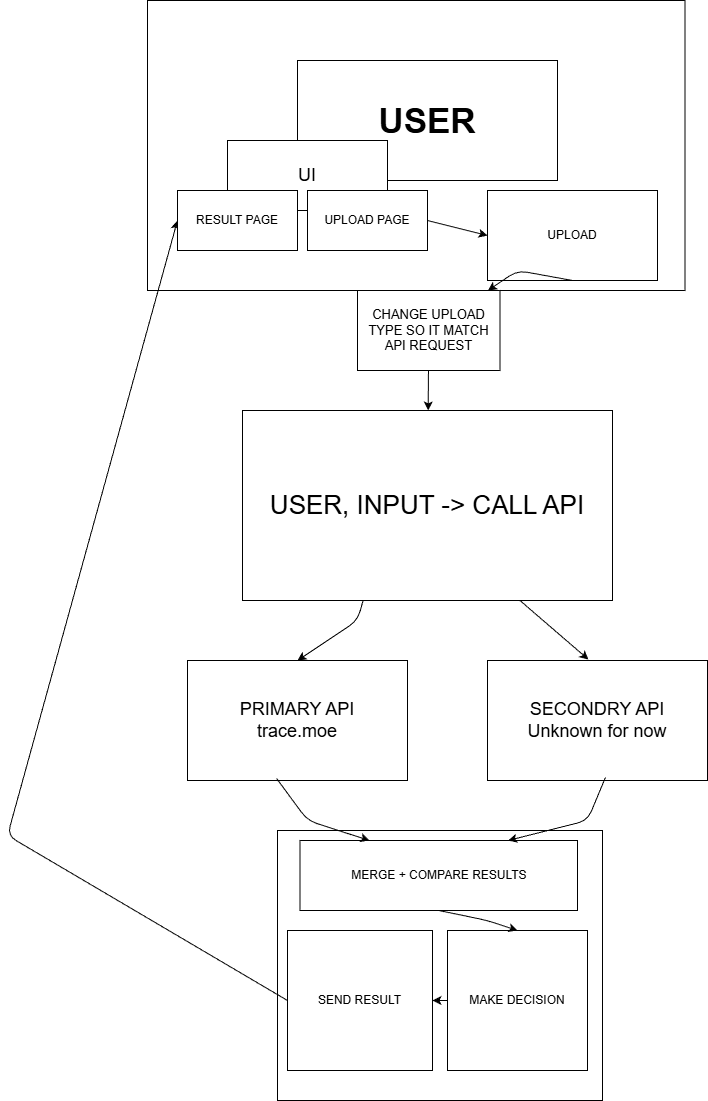

The diagram above was exported from draw.io. Its source (the exported page's mxGraphModel, read from the mxfile embedded in the PNG):
<mxGraphModel dx="1726" dy="2239" grid="1" gridSize="10" guides="1" tooltips="1" connect="1" arrows="1" fold="1" page="1" pageScale="1" pageWidth="850" pageHeight="1100" math="0" shadow="0">
  <root>
    <mxCell id="0" />
    <mxCell id="1" parent="0" />
    <mxCell id="2" value="&lt;b&gt;&lt;font style=&quot;font-size: 35px;&quot;&gt;USER&lt;/font&gt;&lt;/b&gt;" style="rounded=0;whiteSpace=wrap;html=1;" parent="1" vertex="1">
      <mxGeometry x="350" y="40" width="260" height="120" as="geometry" />
    </mxCell>
    <mxCell id="3" value="" style="rounded=0;whiteSpace=wrap;html=1;fillColor=none;" parent="1" vertex="1">
      <mxGeometry x="200" y="-20" width="537.5" height="290" as="geometry" />
    </mxCell>
    <mxCell id="4" value="&lt;font style=&quot;font-size: 18px;&quot;&gt;UI&lt;/font&gt;" style="rounded=0;whiteSpace=wrap;html=1;" parent="1" vertex="1">
      <mxGeometry x="280" y="120" width="160" height="70" as="geometry" />
    </mxCell>
    <mxCell id="6" value="&lt;font style=&quot;font-size: 26px;&quot;&gt;USER, INPUT -&amp;gt; CALL API&lt;/font&gt;" style="rounded=0;whiteSpace=wrap;html=1;" parent="1" vertex="1">
      <mxGeometry x="295" y="390" width="370" height="190" as="geometry" />
    </mxCell>
    <mxCell id="7" value="MERGE + COMPARE RESULTS" style="rounded=0;whiteSpace=wrap;html=1;" parent="1" vertex="1">
      <mxGeometry x="352.5" y="820" width="277.5" height="70" as="geometry" />
    </mxCell>
    <mxCell id="8" value="UPLOAD" style="rounded=0;whiteSpace=wrap;html=1;" parent="1" vertex="1">
      <mxGeometry x="540" y="170" width="170" height="90" as="geometry" />
    </mxCell>
    <mxCell id="10" value="" style="endArrow=classic;html=1;exitX=0.326;exitY=1;exitDx=0;exitDy=0;exitPerimeter=0;entryX=0.5;entryY=0;entryDx=0;entryDy=0;" parent="1" source="6" target="12" edge="1">
      <mxGeometry width="50" height="50" relative="1" as="geometry">
        <mxPoint x="370" y="660" as="sourcePoint" />
        <mxPoint x="350" y="630" as="targetPoint" />
        <Array as="points">
          <mxPoint x="410" y="600" />
        </Array>
      </mxGeometry>
    </mxCell>
    <mxCell id="11" value="" style="endArrow=classic;html=1;exitX=0.75;exitY=1;exitDx=0;exitDy=0;entryX=0.459;entryY=-0.008;entryDx=0;entryDy=0;entryPerimeter=0;" parent="1" source="6" target="14" edge="1">
      <mxGeometry width="50" height="50" relative="1" as="geometry">
        <mxPoint x="439" y="550" as="sourcePoint" />
        <mxPoint x="640" y="630" as="targetPoint" />
        <Array as="points">
          <mxPoint x="584" y="590" />
        </Array>
      </mxGeometry>
    </mxCell>
    <mxCell id="12" value="&lt;font style=&quot;font-size: 18px;&quot;&gt;PRIMARY API&lt;br&gt;trace.moe&lt;/font&gt;" style="rounded=0;whiteSpace=wrap;html=1;" parent="1" vertex="1">
      <mxGeometry x="240" y="640" width="220" height="120" as="geometry" />
    </mxCell>
    <mxCell id="14" value="&lt;font style=&quot;font-size: 18px;&quot;&gt;SECONDRY API&lt;br&gt;Unknown for now&lt;/font&gt;" style="rounded=0;whiteSpace=wrap;html=1;" parent="1" vertex="1">
      <mxGeometry x="540" y="640" width="220" height="120" as="geometry" />
    </mxCell>
    <mxCell id="15" value="" style="endArrow=classic;html=1;entryX=0.25;entryY=0;entryDx=0;entryDy=0;exitX=0.405;exitY=0.983;exitDx=0;exitDy=0;exitPerimeter=0;" parent="1" source="12" target="7" edge="1">
      <mxGeometry width="50" height="50" relative="1" as="geometry">
        <mxPoint x="250" y="930" as="sourcePoint" />
        <mxPoint x="300" y="880" as="targetPoint" />
        <Array as="points">
          <mxPoint x="360" y="800" />
        </Array>
      </mxGeometry>
    </mxCell>
    <mxCell id="17" value="" style="endArrow=classic;html=1;entryX=0.75;entryY=0;entryDx=0;entryDy=0;exitX=0.536;exitY=0.975;exitDx=0;exitDy=0;exitPerimeter=0;" parent="1" source="14" target="7" edge="1">
      <mxGeometry width="50" height="50" relative="1" as="geometry">
        <mxPoint x="650" y="790" as="sourcePoint" />
        <mxPoint x="744" y="852" as="targetPoint" />
        <Array as="points">
          <mxPoint x="640" y="800" />
        </Array>
      </mxGeometry>
    </mxCell>
    <mxCell id="18" value="" style="rounded=0;whiteSpace=wrap;html=1;fillColor=none;" parent="1" vertex="1">
      <mxGeometry x="330" y="810" width="325" height="270" as="geometry" />
    </mxCell>
    <mxCell id="19" value="MAKE&amp;nbsp;DECISION" style="rounded=0;whiteSpace=wrap;html=1;" parent="1" vertex="1">
      <mxGeometry x="500" y="910" width="140" height="140" as="geometry" />
    </mxCell>
    <mxCell id="26" value="" style="endArrow=classic;html=1;entryX=0.5;entryY=0;entryDx=0;entryDy=0;exitX=0.5;exitY=1;exitDx=0;exitDy=0;" parent="1" source="7" target="19" edge="1">
      <mxGeometry width="50" height="50" relative="1" as="geometry">
        <mxPoint x="400" y="960" as="sourcePoint" />
        <mxPoint x="450" y="910" as="targetPoint" />
        <Array as="points">
          <mxPoint x="540" y="900" />
        </Array>
      </mxGeometry>
    </mxCell>
    <mxCell id="27" value="SEND RESULT" style="rounded=0;whiteSpace=wrap;html=1;" parent="1" vertex="1">
      <mxGeometry x="340" y="910" width="145" height="140" as="geometry" />
    </mxCell>
    <mxCell id="28" value="" style="endArrow=classic;html=1;entryX=1;entryY=0.5;entryDx=0;entryDy=0;exitX=0;exitY=0.5;exitDx=0;exitDy=0;" parent="1" source="19" target="27" edge="1">
      <mxGeometry width="50" height="50" relative="1" as="geometry">
        <mxPoint x="400" y="960" as="sourcePoint" />
        <mxPoint x="450" y="910" as="targetPoint" />
      </mxGeometry>
    </mxCell>
    <mxCell id="30" value="" style="endArrow=classic;html=1;exitX=0.5;exitY=1;exitDx=0;exitDy=0;" parent="1" source="8" target="29" edge="1">
      <mxGeometry width="50" height="50" relative="1" as="geometry">
        <mxPoint x="575" y="230" as="sourcePoint" />
        <mxPoint x="490" y="410" as="targetPoint" />
        <Array as="points">
          <mxPoint x="570" y="250" />
        </Array>
      </mxGeometry>
    </mxCell>
    <mxCell id="36" value="" style="edgeStyle=none;html=1;" parent="1" source="29" target="6" edge="1">
      <mxGeometry relative="1" as="geometry" />
    </mxCell>
    <mxCell id="29" value="&lt;font style=&quot;font-size: 13px;&quot;&gt;CHANGE UPLOAD TYPE SO IT MATCH API REQUEST&lt;/font&gt;" style="rounded=0;whiteSpace=wrap;html=1;" parent="1" vertex="1">
      <mxGeometry x="410" y="270" width="142.5" height="80" as="geometry" />
    </mxCell>
    <mxCell id="31" value="" style="endArrow=classic;html=1;entryX=0;entryY=0.5;entryDx=0;entryDy=0;exitX=0;exitY=0.5;exitDx=0;exitDy=0;" parent="1" source="27" target="33" edge="1">
      <mxGeometry width="50" height="50" relative="1" as="geometry">
        <mxPoint x="270" y="1075" as="sourcePoint" />
        <mxPoint x="210" y="250" as="targetPoint" />
        <Array as="points">
          <mxPoint x="60" y="815" />
        </Array>
      </mxGeometry>
    </mxCell>
    <mxCell id="32" value="UPLOAD PAGE" style="rounded=0;whiteSpace=wrap;html=1;" parent="1" vertex="1">
      <mxGeometry x="360" y="170" width="120" height="60" as="geometry" />
    </mxCell>
    <mxCell id="33" value="RESULT PAGE" style="rounded=0;whiteSpace=wrap;html=1;" parent="1" vertex="1">
      <mxGeometry x="230" y="170" width="120" height="60" as="geometry" />
    </mxCell>
    <mxCell id="34" value="" style="endArrow=classic;html=1;entryX=0;entryY=0.5;entryDx=0;entryDy=0;exitX=1;exitY=0.5;exitDx=0;exitDy=0;" parent="1" source="32" target="8" edge="1">
      <mxGeometry width="50" height="50" relative="1" as="geometry">
        <mxPoint x="310" y="600" as="sourcePoint" />
        <mxPoint x="360" y="550" as="targetPoint" />
      </mxGeometry>
    </mxCell>
  </root>
</mxGraphModel>